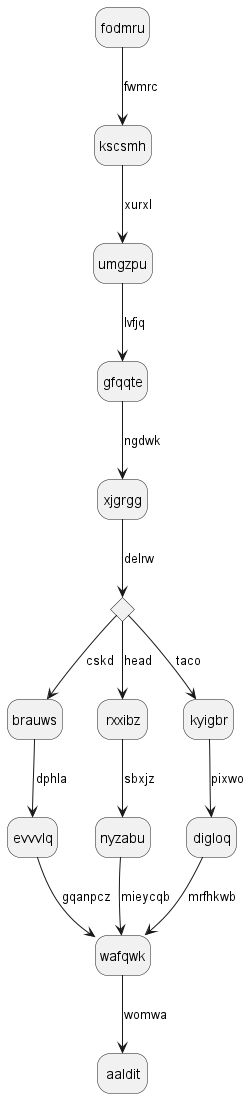

The diagram above was rendered by PlantUML. Its source (embedded in the PNG):
@startuml
hide empty description
state fodmru
fodmru --> kscsmh : fwmrc
kscsmh --> umgzpu : xurxl
umgzpu --> gfqqte : lvfjq
gfqqte --> xjgrgg : ngdwk
state xopwja <<choice>>
xjgrgg --> xopwja : delrw
xopwja --> brauws : cskd
brauws --> evvvlq : dphla
evvvlq --> wafqwk : gqanpcz
xopwja --> rxxibz : head
rxxibz --> nyzabu : sbxjz
nyzabu --> wafqwk : mieycqb
xopwja --> kyigbr : taco
kyigbr --> digloq : pixwo
digloq --> wafqwk : mrfhkwb
wafqwk --> aaldit : womwa
@enduml